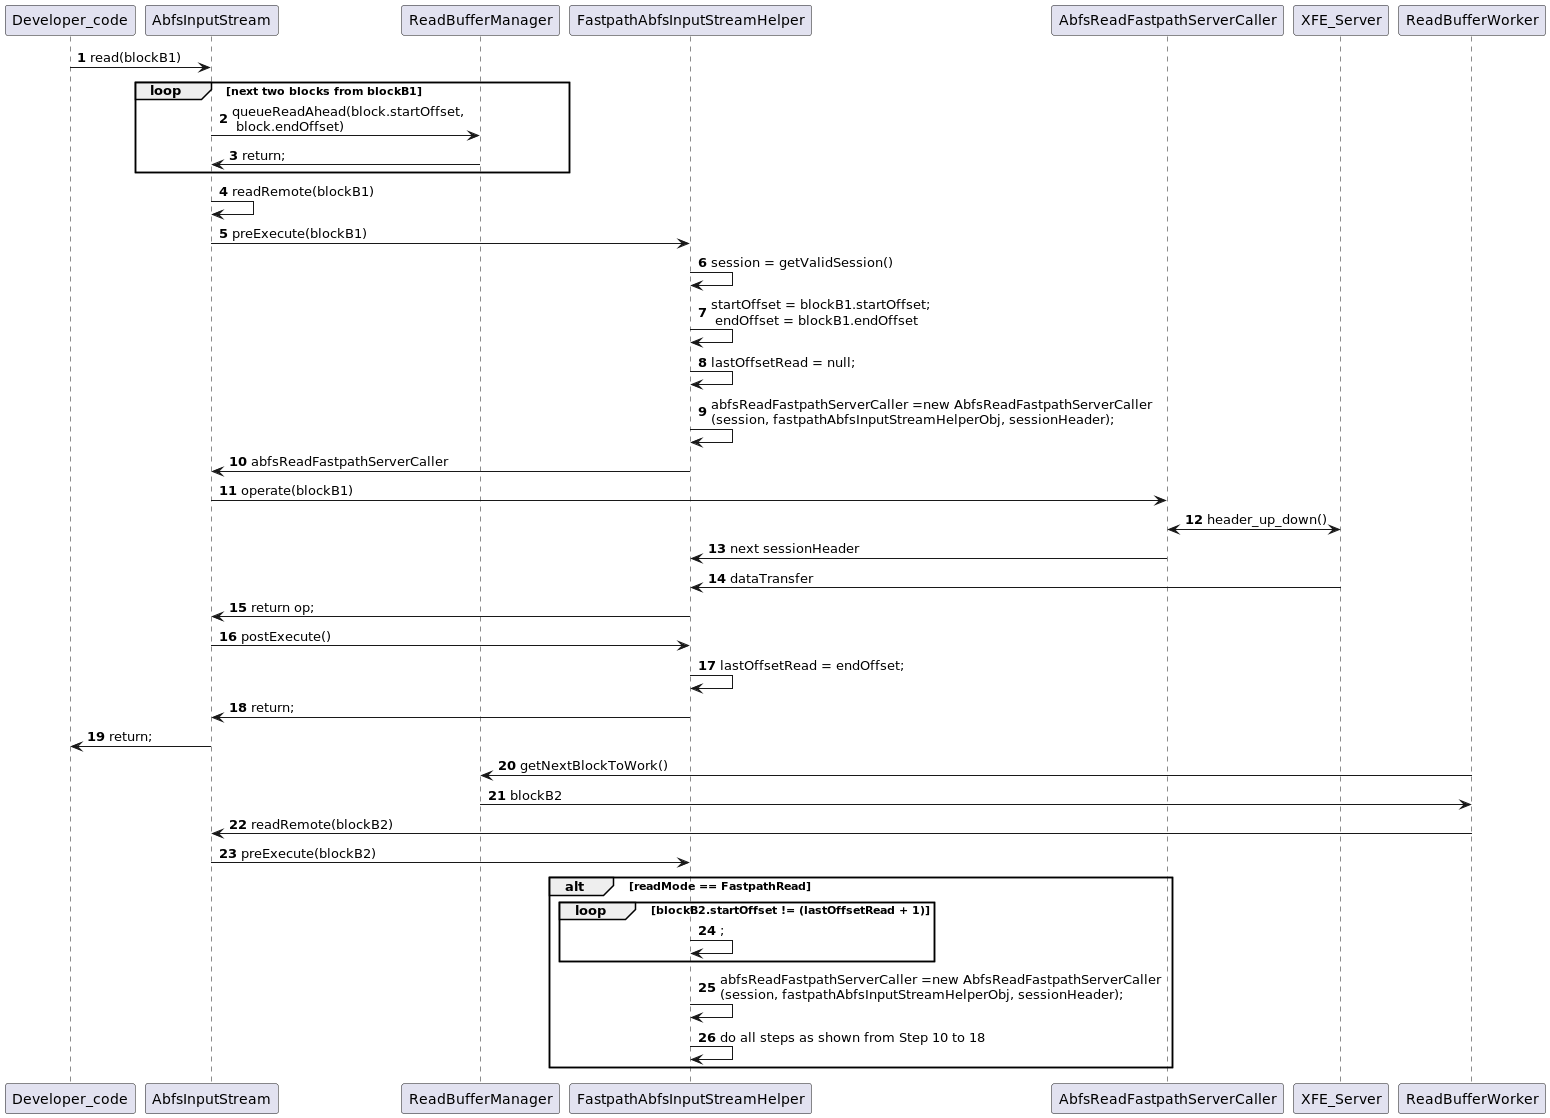

The diagram above was rendered by PlantUML. Its source (embedded in the PNG):
@startuml
'https://plantuml.com/sequence-diagram

autonumber

Developer_code -> AbfsInputStream: read(blockB1)
loop next two blocks from blockB1
AbfsInputStream -> ReadBufferManager: queueReadAhead(block.startOffset,\n block.endOffset)
ReadBufferManager -> AbfsInputStream: return;
end
AbfsInputStream -> AbfsInputStream: readRemote(blockB1)
AbfsInputStream -> FastpathAbfsInputStreamHelper: preExecute(blockB1)
FastpathAbfsInputStreamHelper -> FastpathAbfsInputStreamHelper: session = getValidSession()
FastpathAbfsInputStreamHelper -> FastpathAbfsInputStreamHelper: startOffset = blockB1.startOffset;\n endOffset = blockB1.endOffset
FastpathAbfsInputStreamHelper -> FastpathAbfsInputStreamHelper: lastOffsetRead = null;
FastpathAbfsInputStreamHelper -> FastpathAbfsInputStreamHelper: abfsReadFastpathServerCaller =new AbfsReadFastpathServerCaller\n(session, fastpathAbfsInputStreamHelperObj, sessionHeader);
FastpathAbfsInputStreamHelper -> AbfsInputStream: abfsReadFastpathServerCaller
AbfsInputStream -> AbfsReadFastpathServerCaller: operate(blockB1)
AbfsReadFastpathServerCaller <-> XFE_Server: header_up_down()
AbfsReadFastpathServerCaller -> FastpathAbfsInputStreamHelper: next sessionHeader
FastpathAbfsInputStreamHelper <- XFE_Server: dataTransfer
FastpathAbfsInputStreamHelper -> AbfsInputStream: return op;
AbfsInputStream -> FastpathAbfsInputStreamHelper: postExecute()
FastpathAbfsInputStreamHelper -> FastpathAbfsInputStreamHelper: lastOffsetRead = endOffset;
FastpathAbfsInputStreamHelper -> AbfsInputStream: return;
AbfsInputStream -> Developer_code: return;
ReadBufferWorker -> ReadBufferManager: getNextBlockToWork()
ReadBufferManager -> ReadBufferWorker: blockB2
ReadBufferWorker -> AbfsInputStream: readRemote(blockB2)
AbfsInputStream -> FastpathAbfsInputStreamHelper: preExecute(blockB2)
alt readMode == FastpathRead
loop blockB2.startOffset != (lastOffsetRead + 1)
FastpathAbfsInputStreamHelper -> FastpathAbfsInputStreamHelper:;
end
FastpathAbfsInputStreamHelper -> FastpathAbfsInputStreamHelper: abfsReadFastpathServerCaller =new AbfsReadFastpathServerCaller\n(session, fastpathAbfsInputStreamHelperObj, sessionHeader);
FastpathAbfsInputStreamHelper -> FastpathAbfsInputStreamHelper: do all steps as shown from Step 10 to 18
end
@enduml